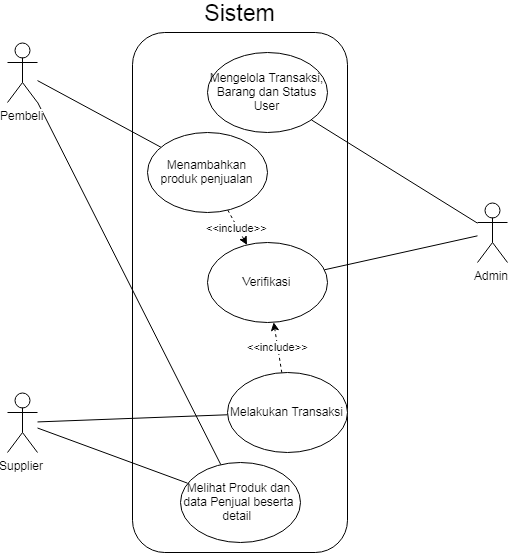

The diagram above was exported from draw.io. Its source (the exported page's mxGraphModel, read from the mxfile embedded in the PNG):
<mxGraphModel dx="1991" dy="1137" grid="1" gridSize="10" guides="1" tooltips="1" connect="1" arrows="1" fold="1" page="1" pageScale="1" pageWidth="850" pageHeight="1100" math="0" shadow="0">
  <root>
    <mxCell id="0" />
    <mxCell id="1" parent="0" />
    <mxCell id="GqSCvt4hmNsEU04O75wa-8" value="" style="rounded=1;whiteSpace=wrap;html=1;" vertex="1" parent="1">
      <mxGeometry x="365" y="100" width="215" height="520" as="geometry" />
    </mxCell>
    <mxCell id="GqSCvt4hmNsEU04O75wa-20" style="edgeStyle=none;rounded=0;orthogonalLoop=1;jettySize=auto;html=1;endArrow=none;endFill=0;" edge="1" parent="1" source="GqSCvt4hmNsEU04O75wa-4" target="GqSCvt4hmNsEU04O75wa-12">
      <mxGeometry relative="1" as="geometry" />
    </mxCell>
    <mxCell id="GqSCvt4hmNsEU04O75wa-21" style="edgeStyle=none;rounded=0;orthogonalLoop=1;jettySize=auto;html=1;endArrow=none;endFill=0;" edge="1" parent="1" source="GqSCvt4hmNsEU04O75wa-4" target="GqSCvt4hmNsEU04O75wa-18">
      <mxGeometry relative="1" as="geometry" />
    </mxCell>
    <mxCell id="GqSCvt4hmNsEU04O75wa-4" value="Pembeli" style="shape=umlActor;verticalLabelPosition=bottom;labelBackgroundColor=#ffffff;verticalAlign=top;html=1;outlineConnect=0;" vertex="1" parent="1">
      <mxGeometry x="240" y="110" width="30" height="60" as="geometry" />
    </mxCell>
    <mxCell id="GqSCvt4hmNsEU04O75wa-19" style="edgeStyle=none;rounded=0;orthogonalLoop=1;jettySize=auto;html=1;endArrow=none;endFill=0;" edge="1" parent="1" source="GqSCvt4hmNsEU04O75wa-5" target="GqSCvt4hmNsEU04O75wa-12">
      <mxGeometry relative="1" as="geometry" />
    </mxCell>
    <mxCell id="GqSCvt4hmNsEU04O75wa-23" style="edgeStyle=none;rounded=0;orthogonalLoop=1;jettySize=auto;html=1;endArrow=none;endFill=0;" edge="1" parent="1" source="GqSCvt4hmNsEU04O75wa-5" target="GqSCvt4hmNsEU04O75wa-13">
      <mxGeometry relative="1" as="geometry" />
    </mxCell>
    <mxCell id="GqSCvt4hmNsEU04O75wa-5" value="Supplier&lt;br&gt;&lt;br&gt;" style="shape=umlActor;verticalLabelPosition=bottom;labelBackgroundColor=#ffffff;verticalAlign=top;html=1;outlineConnect=0;" vertex="1" parent="1">
      <mxGeometry x="240" y="460" width="30" height="60" as="geometry" />
    </mxCell>
    <mxCell id="GqSCvt4hmNsEU04O75wa-26" style="edgeStyle=none;rounded=0;orthogonalLoop=1;jettySize=auto;html=1;endArrow=none;endFill=0;" edge="1" parent="1" source="GqSCvt4hmNsEU04O75wa-6" target="GqSCvt4hmNsEU04O75wa-25">
      <mxGeometry relative="1" as="geometry" />
    </mxCell>
    <mxCell id="GqSCvt4hmNsEU04O75wa-6" value="Admin&lt;br&gt;&lt;br&gt;" style="shape=umlActor;verticalLabelPosition=bottom;labelBackgroundColor=#ffffff;verticalAlign=top;html=1;outlineConnect=0;" vertex="1" parent="1">
      <mxGeometry x="710" y="270" width="30" height="60" as="geometry" />
    </mxCell>
    <mxCell id="GqSCvt4hmNsEU04O75wa-9" value="&lt;font style=&quot;font-size: 23px&quot;&gt;Sistem&lt;/font&gt;" style="text;html=1;strokeColor=none;fillColor=none;align=center;verticalAlign=middle;whiteSpace=wrap;rounded=0;" vertex="1" parent="1">
      <mxGeometry x="385" y="70" width="175" height="20" as="geometry" />
    </mxCell>
    <mxCell id="GqSCvt4hmNsEU04O75wa-12" value="Melihat Produk dan data Penjual beserta detail&amp;nbsp;" style="ellipse;whiteSpace=wrap;html=1;" vertex="1" parent="1">
      <mxGeometry x="412.5" y="530" width="120" height="80" as="geometry" />
    </mxCell>
    <mxCell id="GqSCvt4hmNsEU04O75wa-16" value="&amp;lt;&amp;lt;include&amp;gt;&amp;gt;" style="edgeStyle=none;rounded=0;orthogonalLoop=1;jettySize=auto;html=1;dashed=1;" edge="1" parent="1" source="GqSCvt4hmNsEU04O75wa-13" target="GqSCvt4hmNsEU04O75wa-14">
      <mxGeometry relative="1" as="geometry" />
    </mxCell>
    <mxCell id="GqSCvt4hmNsEU04O75wa-13" value="Melakukan Transaksi" style="ellipse;whiteSpace=wrap;html=1;" vertex="1" parent="1">
      <mxGeometry x="460" y="440" width="120" height="80" as="geometry" />
    </mxCell>
    <mxCell id="GqSCvt4hmNsEU04O75wa-14" value="Verifikasi" style="ellipse;whiteSpace=wrap;html=1;" vertex="1" parent="1">
      <mxGeometry x="440" y="310" width="120" height="80" as="geometry" />
    </mxCell>
    <mxCell id="GqSCvt4hmNsEU04O75wa-17" style="edgeStyle=none;rounded=0;orthogonalLoop=1;jettySize=auto;html=1;endArrow=none;endFill=0;" edge="1" parent="1" source="GqSCvt4hmNsEU04O75wa-6" target="GqSCvt4hmNsEU04O75wa-14">
      <mxGeometry relative="1" as="geometry" />
    </mxCell>
    <mxCell id="GqSCvt4hmNsEU04O75wa-22" value="&amp;lt;&amp;lt;include&amp;gt;&amp;gt;" style="edgeStyle=none;rounded=0;orthogonalLoop=1;jettySize=auto;html=1;endArrow=classic;endFill=1;dashed=1;" edge="1" parent="1" source="GqSCvt4hmNsEU04O75wa-18" target="GqSCvt4hmNsEU04O75wa-14">
      <mxGeometry relative="1" as="geometry" />
    </mxCell>
    <mxCell id="GqSCvt4hmNsEU04O75wa-18" value="Menambahkan produk penjualan" style="ellipse;whiteSpace=wrap;html=1;" vertex="1" parent="1">
      <mxGeometry x="380" y="200" width="120" height="80" as="geometry" />
    </mxCell>
    <mxCell id="GqSCvt4hmNsEU04O75wa-25" value="Mengelola Transaksi, Barang dan Status User" style="ellipse;whiteSpace=wrap;html=1;" vertex="1" parent="1">
      <mxGeometry x="440" y="120" width="120" height="80" as="geometry" />
    </mxCell>
  </root>
</mxGraphModel>